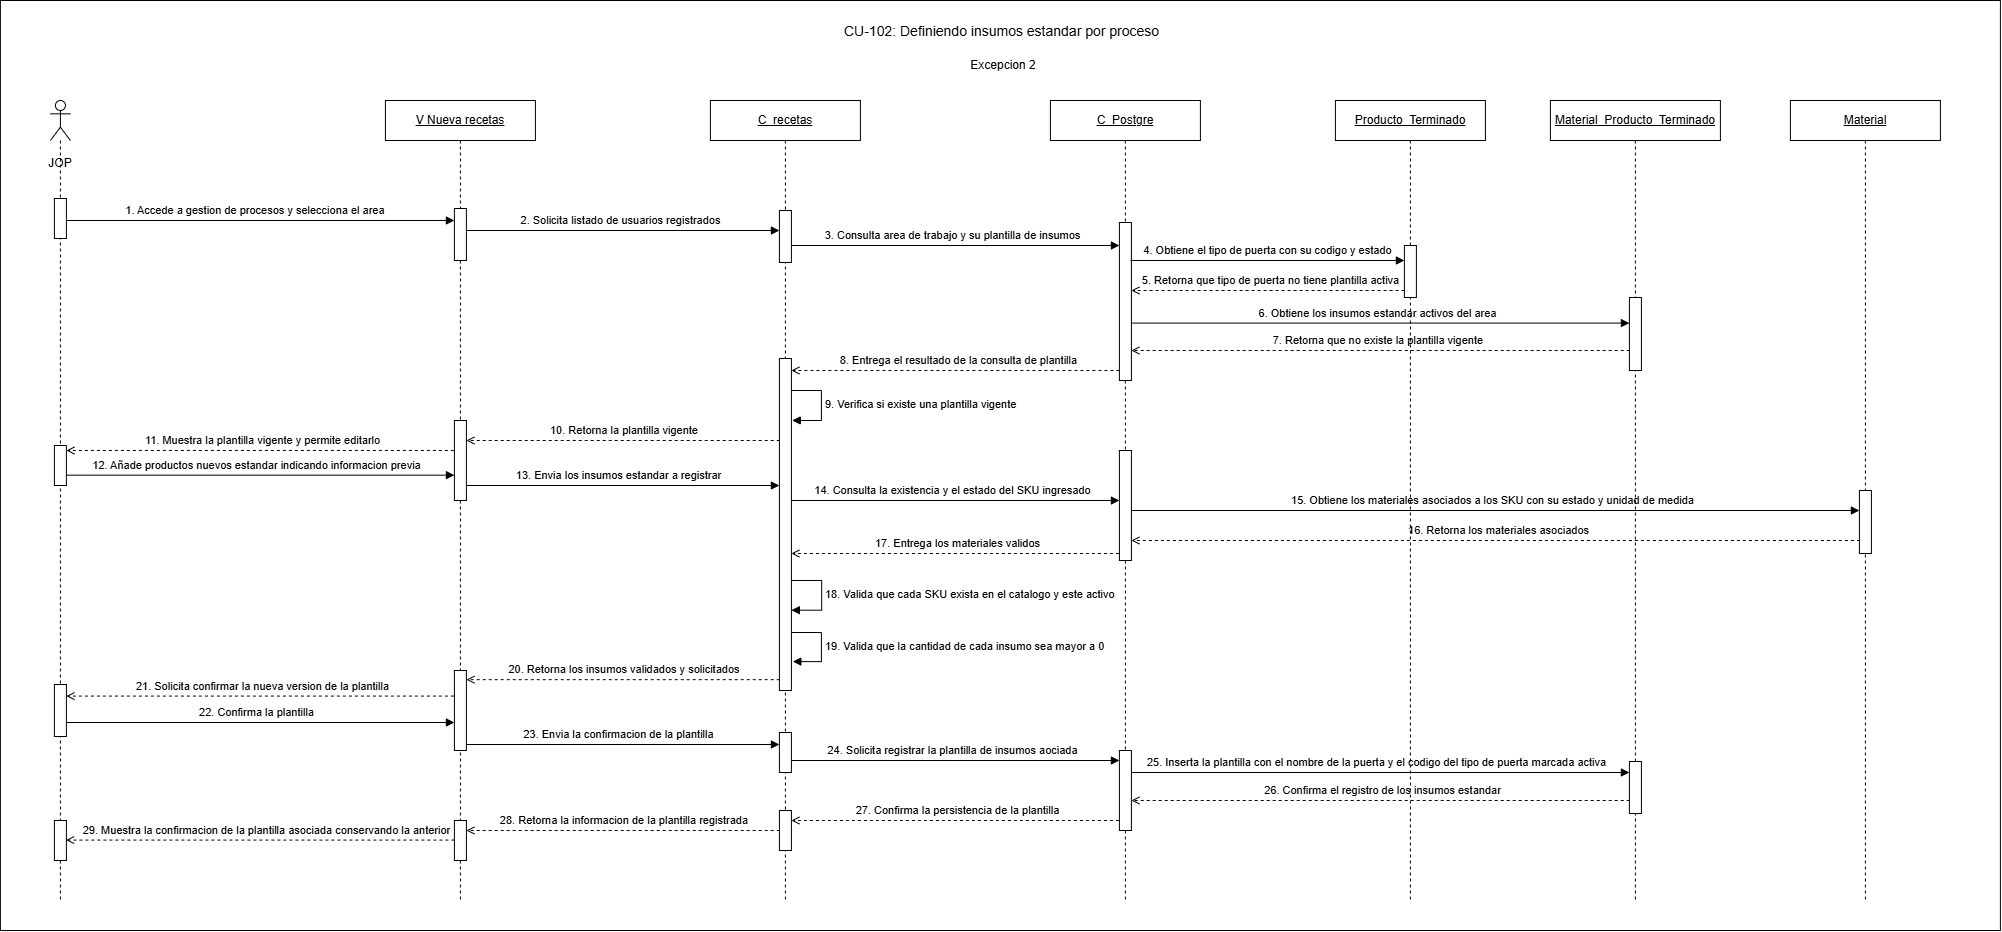

The diagram above was exported from draw.io. Its source (the exported page's mxGraphModel, read from the mxfile embedded in the PNG):
<mxGraphModel dx="2020" dy="1201" grid="1" gridSize="10" guides="1" tooltips="1" connect="1" arrows="1" fold="1" page="1" pageScale="1" pageWidth="827" pageHeight="1169" math="0" shadow="0">
  <root>
    <mxCell id="0" />
    <mxCell id="1" parent="0" />
    <mxCell id="fDg28NHEbx6n2eJgynJ6-1" parent="1" style="rounded=0;whiteSpace=wrap;html=1;" value="" vertex="1">
      <mxGeometry height="930" width="2000" x="110" y="430" as="geometry" />
    </mxCell>
    <mxCell id="fDg28NHEbx6n2eJgynJ6-55" edge="1" parent="1" style="rounded=0;html=1;endArrow=open;dashed=1" value="28. Retorna la informacion de la plantilla registrada&amp;nbsp;">
      <mxGeometry relative="1" y="-10" as="geometry">
        <mxPoint as="offset" />
        <mxPoint x="895.3329885057474" y="1260" as="sourcePoint" />
        <mxPoint x="576" y="1260" as="targetPoint" />
      </mxGeometry>
    </mxCell>
    <mxCell id="fDg28NHEbx6n2eJgynJ6-2" edge="1" parent="1" style="rounded=0;html=1;endArrow=open;dashed=1" value="29. Muestra la confirmacion de la plantilla asociada conservando la anterior">
      <mxGeometry relative="1" y="-10" as="geometry">
        <mxPoint as="offset" />
        <mxPoint x="576" y="1269.58" as="sourcePoint" />
        <mxPoint x="175.66666666666652" y="1269.58" as="targetPoint" />
      </mxGeometry>
    </mxCell>
    <mxCell id="fDg28NHEbx6n2eJgynJ6-3" edge="1" parent="1" style="rounded=0;html=1;endArrow=open;dashed=1" value="27. Confirma la persistencia de la plantilla">
      <mxGeometry relative="1" y="-10" as="geometry">
        <mxPoint as="offset" />
        <mxPoint x="1234.5" y="1250" as="sourcePoint" />
        <mxPoint x="901" y="1250" as="targetPoint" />
      </mxGeometry>
    </mxCell>
    <mxCell id="fDg28NHEbx6n2eJgynJ6-4" edge="1" parent="1" style="rounded=0;html=1;endArrow=open;dashed=1" value="26. Confirma el registro de los insumos estandar">
      <mxGeometry relative="1" y="-10" as="geometry">
        <mxPoint as="offset" />
        <mxPoint x="1745.3329885057474" y="1230" as="sourcePoint" />
        <mxPoint x="1241" y="1230" as="targetPoint" />
      </mxGeometry>
    </mxCell>
    <mxCell id="fDg28NHEbx6n2eJgynJ6-5" edge="1" parent="1" style="rounded=0;html=1;endArrow=block;endFill=1;" value="25. Inserta la plantilla con el nombre de la puerta y el codigo del tipo de puerta marcada activa">
      <mxGeometry relative="1" x="-0.0019" y="10" as="geometry">
        <mxPoint as="offset" />
        <mxPoint x="1234.5" y="1202" as="sourcePoint" />
        <mxPoint x="1739" y="1202" as="targetPoint" />
      </mxGeometry>
    </mxCell>
    <mxCell id="fDg28NHEbx6n2eJgynJ6-6" edge="1" parent="1" style="rounded=0;html=1;endArrow=block;endFill=1;" value="24. Solicita registrar la plantilla de insumos aociada">
      <mxGeometry relative="1" y="10" as="geometry">
        <mxPoint as="offset" />
        <mxPoint x="894.5" y="1190" as="sourcePoint" />
        <mxPoint x="1229" y="1190" as="targetPoint" />
      </mxGeometry>
    </mxCell>
    <mxCell id="fDg28NHEbx6n2eJgynJ6-7" edge="1" parent="1" source="fDg28NHEbx6n2eJgynJ6-27" style="rounded=0;html=1;endArrow=block;endFill=1;" value="22. Confirma la plantilla">
      <mxGeometry relative="1" y="10" as="geometry">
        <mxPoint as="offset" />
        <mxPoint x="233.67000000000002" y="1152" as="sourcePoint" />
        <mxPoint x="564.0033333333333" y="1152" as="targetPoint" />
      </mxGeometry>
    </mxCell>
    <mxCell id="fDg28NHEbx6n2eJgynJ6-8" edge="1" parent="1" style="rounded=0;html=1;endArrow=block;endFill=1;" value="23. Envia la confirmacion de la plantilla">
      <mxGeometry relative="1" x="-0.0021" y="10" as="geometry">
        <mxPoint as="offset" />
        <mxPoint x="570" y="1174" as="sourcePoint" />
        <mxPoint x="889" y="1174" as="targetPoint" />
      </mxGeometry>
    </mxCell>
    <mxCell id="fDg28NHEbx6n2eJgynJ6-9" edge="1" parent="1" style="rounded=0;html=1;endArrow=open;dashed=1" value="16. Retorna los materiales asociados">
      <mxGeometry relative="1" y="-10" as="geometry">
        <mxPoint as="offset" />
        <mxPoint x="1975.5029885057475" y="970" as="sourcePoint" />
        <mxPoint x="1241" y="970" as="targetPoint" />
      </mxGeometry>
    </mxCell>
    <mxCell id="fDg28NHEbx6n2eJgynJ6-10" edge="1" parent="1" style="rounded=0;html=1;endArrow=block;endFill=1;" value="15. Obtiene los materiales asociados a los SKU con su estado y unidad de medida">
      <mxGeometry relative="1" y="10" as="geometry">
        <mxPoint as="offset" />
        <mxPoint x="1234.5" y="940" as="sourcePoint" />
        <mxPoint x="1969" y="940" as="targetPoint" />
      </mxGeometry>
    </mxCell>
    <mxCell id="fDg28NHEbx6n2eJgynJ6-11" edge="1" parent="1" style="rounded=0;html=1;endArrow=block;endFill=1;" value="14. Consulta la existencia y el estado del SKU ingresado">
      <mxGeometry relative="1" y="10" as="geometry">
        <mxPoint as="offset" />
        <mxPoint x="894.5" y="930" as="sourcePoint" />
        <mxPoint x="1229" y="930" as="targetPoint" />
      </mxGeometry>
    </mxCell>
    <mxCell id="fDg28NHEbx6n2eJgynJ6-12" edge="1" parent="1" style="rounded=0;html=1;endArrow=block;endFill=1;" value="13. Envia los insumos estandar a registrar">
      <mxGeometry relative="1" x="-0.0021" y="10" as="geometry">
        <mxPoint as="offset" />
        <mxPoint x="570" y="915" as="sourcePoint" />
        <mxPoint x="889.0000000000002" y="915.0000000000001" as="targetPoint" />
      </mxGeometry>
    </mxCell>
    <mxCell id="fDg28NHEbx6n2eJgynJ6-13" edge="1" parent="1" source="fDg28NHEbx6n2eJgynJ6-27" style="rounded=0;html=1;endArrow=block;endFill=1;" value="12. Añade productos nuevos estandar indicando informacion previa">
      <mxGeometry relative="1" y="10" as="geometry">
        <mxPoint as="offset" />
        <mxPoint x="233.67000000000002" y="904.66" as="sourcePoint" />
        <mxPoint x="564.0033333333333" y="904.6600000000001" as="targetPoint" />
      </mxGeometry>
    </mxCell>
    <mxCell id="fDg28NHEbx6n2eJgynJ6-14" edge="1" parent="1" source="fDg28NHEbx6n2eJgynJ6-32" style="rounded=0;html=1;endArrow=open;dashed=1" value="11. Muestra la plantilla vigente y permite editarlo">
      <mxGeometry relative="1" y="-10" as="geometry">
        <mxPoint as="offset" />
        <mxPoint x="582.3329885057472" y="880" as="sourcePoint" />
        <mxPoint x="175.99666666666653" y="880" as="targetPoint" />
      </mxGeometry>
    </mxCell>
    <mxCell id="fDg28NHEbx6n2eJgynJ6-15" edge="1" parent="1" style="rounded=0;html=1;endArrow=open;dashed=1" value="10. Retorna la plantilla vigente&amp;nbsp;">
      <mxGeometry relative="1" y="-10" as="geometry">
        <mxPoint as="offset" />
        <mxPoint x="895.3329885057474" y="870" as="sourcePoint" />
        <mxPoint x="576" y="870" as="targetPoint" />
      </mxGeometry>
    </mxCell>
    <mxCell id="fDg28NHEbx6n2eJgynJ6-16" edge="1" parent="1" style="rounded=0;html=1;endArrow=open;dashed=1" value="8. Entrega el resultado de la consulta de plantilla">
      <mxGeometry relative="1" y="-10" as="geometry">
        <mxPoint as="offset" />
        <mxPoint x="1235" y="800" as="sourcePoint" />
        <mxPoint x="901" y="800" as="targetPoint" />
      </mxGeometry>
    </mxCell>
    <mxCell id="fDg28NHEbx6n2eJgynJ6-17" edge="1" parent="1" style="rounded=0;html=1;endArrow=open;dashed=1" value="7. Retorna que no existe la plantilla vigente&amp;nbsp; &amp;nbsp;">
      <mxGeometry relative="1" y="-10" as="geometry">
        <mxPoint as="offset" />
        <mxPoint x="1745.3296551724138" y="780" as="sourcePoint" />
        <mxPoint x="1240.9966666666664" y="780" as="targetPoint" />
      </mxGeometry>
    </mxCell>
    <mxCell id="fDg28NHEbx6n2eJgynJ6-18" edge="1" parent="1" style="rounded=0;html=1;endArrow=block;endFill=1;" value="6. Obtiene los insumos estandar activos del area">
      <mxGeometry relative="1" y="10" as="geometry">
        <mxPoint as="offset" />
        <mxPoint x="1234.5" y="752.5799999999999" as="sourcePoint" />
        <mxPoint x="1739" y="752.5799999999999" as="targetPoint" />
      </mxGeometry>
    </mxCell>
    <mxCell id="fDg28NHEbx6n2eJgynJ6-19" edge="1" parent="1" style="rounded=0;html=1;endArrow=block;endFill=1;" value="3. Consulta area de trabajo y su plantilla de insumos">
      <mxGeometry relative="1" y="10" as="geometry">
        <mxPoint as="offset" />
        <mxPoint x="894.5" y="675" as="sourcePoint" />
        <mxPoint x="1229" y="675" as="targetPoint" />
      </mxGeometry>
    </mxCell>
    <mxCell id="fDg28NHEbx6n2eJgynJ6-20" edge="1" parent="1" source="fDg28NHEbx6n2eJgynJ6-32" style="rounded=0;html=1;endArrow=open;dashed=1" value="21. Solicita confirmar la nueva version de la plantilla">
      <mxGeometry relative="1" y="-10" as="geometry">
        <mxPoint as="offset" />
        <mxPoint x="582.7329885057472" y="1125.58" as="sourcePoint" />
        <mxPoint x="175.99666666666653" y="1125.58" as="targetPoint" />
      </mxGeometry>
    </mxCell>
    <mxCell id="fDg28NHEbx6n2eJgynJ6-21" edge="1" parent="1" style="rounded=0;html=1;endArrow=open;dashed=1" value="20. Retorna los insumos validados y solicitados&amp;nbsp;">
      <mxGeometry relative="1" y="-10" as="geometry">
        <mxPoint as="offset" />
        <mxPoint x="895.3329885057474" y="1109.17" as="sourcePoint" />
        <mxPoint x="576" y="1109.17" as="targetPoint" />
      </mxGeometry>
    </mxCell>
    <mxCell id="fDg28NHEbx6n2eJgynJ6-22" edge="1" parent="1" style="rounded=0;html=1;endArrow=open;dashed=1" value="17. Entrega los materiales validos">
      <mxGeometry relative="1" y="-10" as="geometry">
        <mxPoint as="offset" />
        <mxPoint x="1234.5" y="983" as="sourcePoint" />
        <mxPoint x="901" y="983" as="targetPoint" />
      </mxGeometry>
    </mxCell>
    <mxCell id="fDg28NHEbx6n2eJgynJ6-23" edge="1" parent="1" style="rounded=0;html=1;endArrow=open;dashed=1" value="5. Retorna que tipo de puerta no tiene plantilla activa">
      <mxGeometry relative="1" y="-10" as="geometry">
        <mxPoint as="offset" />
        <mxPoint x="1520.189655172414" y="720" as="sourcePoint" />
        <mxPoint x="1241" y="720" as="targetPoint" />
      </mxGeometry>
    </mxCell>
    <mxCell id="fDg28NHEbx6n2eJgynJ6-24" edge="1" parent="1" style="rounded=0;html=1;endArrow=block;endFill=1;" value="2. Solicita listado de usuarios registrados">
      <mxGeometry relative="1" y="10" as="geometry">
        <mxPoint as="offset" />
        <mxPoint x="570" y="660" as="sourcePoint" />
        <mxPoint x="889.0033333333332" y="660.0000000000001" as="targetPoint" />
      </mxGeometry>
    </mxCell>
    <mxCell id="fDg28NHEbx6n2eJgynJ6-25" parent="1" style="shape=umlLifeline;perimeter=lifelinePerimeter;whiteSpace=wrap;html=1;container=1;dropTarget=0;" value="&lt;u style=&quot;color: light-dark(rgb(0, 0, 0), rgb(255, 255, 255));&quot;&gt;C_recetas&lt;/u&gt;" vertex="1">
      <mxGeometry height="800" width="150" x="820" y="530" as="geometry" />
    </mxCell>
    <mxCell id="fDg28NHEbx6n2eJgynJ6-26" edge="1" parent="1" source="fDg28NHEbx6n2eJgynJ6-27" style="rounded=0;html=1;endArrow=block;endFill=1;" value="1. Accede a gestion de procesos y selecciona el area&amp;nbsp;">
      <mxGeometry relative="1" y="10" as="geometry">
        <mxPoint as="offset" />
        <mxPoint x="233.66666666666674" y="650" as="sourcePoint" />
        <mxPoint x="564" y="650.0000000000001" as="targetPoint" />
      </mxGeometry>
    </mxCell>
    <mxCell id="fDg28NHEbx6n2eJgynJ6-27" parent="1" style="shape=umlLifeline;perimeter=lifelinePerimeter;whiteSpace=wrap;html=1;container=1;dropTarget=0;collapsible=0;recursiveResize=0;outlineConnect=0;portConstraint=eastwest;newEdgeStyle={&quot;curved&quot;:0,&quot;rounded&quot;:0};participant=umlActor;" value="" vertex="1">
      <mxGeometry height="800" width="20" x="160" y="530" as="geometry" />
    </mxCell>
    <mxCell id="fDg28NHEbx6n2eJgynJ6-28" parent="1" style="fillColor=#ffffff;strokeColor=#000000" vertex="1">
      <mxGeometry height="40" width="12" x="164" y="628" as="geometry" />
    </mxCell>
    <mxCell id="fDg28NHEbx6n2eJgynJ6-29" parent="1" style="text;html=1;whiteSpace=wrap;strokeColor=none;fillColor=none;align=center;verticalAlign=middle;rounded=0;" value="JOP" vertex="1">
      <mxGeometry height="30" width="60" x="140" y="578" as="geometry" />
    </mxCell>
    <mxCell id="fDg28NHEbx6n2eJgynJ6-30" parent="1" style="shape=umlLifeline;perimeter=lifelinePerimeter;whiteSpace=wrap;html=1;container=1;dropTarget=0" value="&lt;u&gt;C_Postgre&lt;/u&gt;" vertex="1">
      <mxGeometry height="800" width="150" x="1160" y="530" as="geometry" />
    </mxCell>
    <mxCell id="fDg28NHEbx6n2eJgynJ6-31" parent="1" style="fillColor=#ffffff;strokeColor=#000000" vertex="1">
      <mxGeometry height="52" width="12" x="889" y="640" as="geometry" />
    </mxCell>
    <mxCell id="fDg28NHEbx6n2eJgynJ6-32" parent="1" style="shape=umlLifeline;perimeter=lifelinePerimeter;whiteSpace=wrap;html=1;container=1;dropTarget=0;" value="&lt;u&gt;V Nueva recetas&lt;/u&gt;" vertex="1">
      <mxGeometry height="800" width="150" x="495" y="530" as="geometry" />
    </mxCell>
    <mxCell id="fDg28NHEbx6n2eJgynJ6-33" parent="1" style="fillColor=#ffffff;strokeColor=#000000" vertex="1">
      <mxGeometry height="52" width="12" x="564" y="638" as="geometry" />
    </mxCell>
    <mxCell id="fDg28NHEbx6n2eJgynJ6-34" parent="1" style="shape=umlLifeline;perimeter=lifelinePerimeter;whiteSpace=wrap;html=1;container=1;dropTarget=0" value="&lt;u&gt;Producto_Terminado&lt;/u&gt;" vertex="1">
      <mxGeometry height="800" width="150" x="1445" y="530" as="geometry" />
    </mxCell>
    <mxCell id="fDg28NHEbx6n2eJgynJ6-35" parent="1" style="fillColor=#ffffff;strokeColor=#000000" vertex="1">
      <mxGeometry height="158" width="12" x="1229" y="652" as="geometry" />
    </mxCell>
    <mxCell id="fDg28NHEbx6n2eJgynJ6-36" parent="1" style="fillColor=#ffffff;strokeColor=#000000" vertex="1">
      <mxGeometry height="52" width="12" x="1514" y="675" as="geometry" />
    </mxCell>
    <mxCell id="fDg28NHEbx6n2eJgynJ6-37" parent="1" style="text;html=1;strokeColor=none;fillColor=none;align=center;verticalAlign=middle;fontSize=18;fontStyle=1" value="&lt;span style=&quot;font-weight: normal;&quot;&gt;&lt;font style=&quot;font-size: 14px;&quot;&gt;CU-102: Definiendo insumos estandar por proceso&amp;nbsp;&lt;/font&gt;&lt;/span&gt;" vertex="1">
      <mxGeometry height="40" width="340" x="943" y="440" as="geometry" />
    </mxCell>
    <mxCell id="fDg28NHEbx6n2eJgynJ6-38" edge="1" parent="1" style="rounded=0;html=1;endArrow=block;endFill=1;" value="4. Obtiene el tipo de puerta con su codigo y estado">
      <mxGeometry relative="1" y="10" as="geometry">
        <mxPoint as="offset" />
        <mxPoint x="1240" y="690" as="sourcePoint" />
        <mxPoint x="1514.003333333333" y="690.0000000000001" as="targetPoint" />
      </mxGeometry>
    </mxCell>
    <mxCell id="fDg28NHEbx6n2eJgynJ6-39" parent="1" style="fillColor=#ffffff;strokeColor=#000000" vertex="1">
      <mxGeometry height="40" width="12" x="164" y="875" as="geometry" />
    </mxCell>
    <mxCell id="fDg28NHEbx6n2eJgynJ6-40" parent="1" style="fillColor=#ffffff;strokeColor=#000000" vertex="1">
      <mxGeometry height="332" width="12" x="889" y="788" as="geometry" />
    </mxCell>
    <mxCell id="fDg28NHEbx6n2eJgynJ6-41" parent="1" style="fillColor=#ffffff;strokeColor=#000000" vertex="1">
      <mxGeometry height="110" width="12" x="1229" y="880" as="geometry" />
    </mxCell>
    <mxCell id="fDg28NHEbx6n2eJgynJ6-42" edge="1" parent="1" style="html=1;align=left;spacingLeft=2;endArrow=block;rounded=0;edgeStyle=orthogonalEdgeStyle;curved=0;rounded=0;entryX=1.071;entryY=0.176;entryDx=0;entryDy=0;entryPerimeter=0;" value="9. Verifica si existe una plantilla vigente&amp;nbsp;">
      <mxGeometry relative="1" as="geometry">
        <Array as="points">
          <mxPoint x="931.03" y="820" />
          <mxPoint x="931.03" y="850" />
        </Array>
        <mxPoint x="901" y="820" as="sourcePoint" />
        <mxPoint x="901.8520000000001" y="849.952" as="targetPoint" />
      </mxGeometry>
    </mxCell>
    <mxCell id="fDg28NHEbx6n2eJgynJ6-43" edge="1" parent="1" style="html=1;align=left;spacingLeft=2;endArrow=block;rounded=0;edgeStyle=orthogonalEdgeStyle;curved=0;rounded=0;entryX=0.976;entryY=0.715;entryDx=0;entryDy=0;entryPerimeter=0;" value="18. Valida que cada SKU exista en el catalogo y este activo">
      <mxGeometry relative="1" as="geometry">
        <Array as="points">
          <mxPoint x="931.29" y="1010" />
          <mxPoint x="931.29" y="1039.71" />
        </Array>
        <mxPoint x="901.29" y="1010" as="sourcePoint" />
        <mxPoint x="901.002" y="1039.6799999999998" as="targetPoint" />
      </mxGeometry>
    </mxCell>
    <mxCell id="fDg28NHEbx6n2eJgynJ6-44" parent="1" style="fillColor=#ffffff;strokeColor=#000000" vertex="1">
      <mxGeometry height="80" width="12" x="564" y="1100" as="geometry" />
    </mxCell>
    <mxCell id="fDg28NHEbx6n2eJgynJ6-45" parent="1" style="fillColor=#ffffff;strokeColor=#000000" vertex="1">
      <mxGeometry height="52" width="12" x="164" y="1114" as="geometry" />
    </mxCell>
    <mxCell id="fDg28NHEbx6n2eJgynJ6-46" parent="1" style="shape=umlLifeline;perimeter=lifelinePerimeter;whiteSpace=wrap;html=1;container=1;dropTarget=0" value="&lt;u&gt;Material_Producto_Terminado&lt;/u&gt;" vertex="1">
      <mxGeometry height="800" width="170" x="1660" y="530" as="geometry" />
    </mxCell>
    <mxCell id="fDg28NHEbx6n2eJgynJ6-47" parent="1" style="fillColor=#ffffff;strokeColor=#000000" vertex="1">
      <mxGeometry height="73" width="12" x="1739" y="727" as="geometry" />
    </mxCell>
    <mxCell id="fDg28NHEbx6n2eJgynJ6-48" parent="1" style="shape=umlLifeline;perimeter=lifelinePerimeter;whiteSpace=wrap;html=1;container=1;dropTarget=0" value="&lt;u&gt;Material&lt;/u&gt;" vertex="1">
      <mxGeometry height="800" width="150" x="1900" y="530" as="geometry" />
    </mxCell>
    <mxCell id="fDg28NHEbx6n2eJgynJ6-49" parent="1" style="fillColor=#ffffff;strokeColor=#000000" vertex="1">
      <mxGeometry height="63" width="12" x="1969" y="920" as="geometry" />
    </mxCell>
    <mxCell id="fDg28NHEbx6n2eJgynJ6-50" edge="1" parent="1" style="html=1;align=left;spacingLeft=2;endArrow=block;rounded=0;edgeStyle=orthogonalEdgeStyle;curved=0;rounded=0;entryX=1.119;entryY=0.861;entryDx=0;entryDy=0;entryPerimeter=0;" value="19. Valida que la cantidad de cada insumo sea mayor a 0">
      <mxGeometry relative="1" x="0.0077" as="geometry">
        <mxPoint as="offset" />
        <Array as="points">
          <mxPoint x="931" y="1062" />
          <mxPoint x="931" y="1091.08" />
        </Array>
        <mxPoint x="901" y="1062" as="sourcePoint" />
        <mxPoint x="902.4280000000001" y="1091.0720000000001" as="targetPoint" />
      </mxGeometry>
    </mxCell>
    <mxCell id="fDg28NHEbx6n2eJgynJ6-51" parent="1" style="fillColor=#ffffff;strokeColor=#000000" vertex="1">
      <mxGeometry height="40" width="12" x="889" y="1162" as="geometry" />
    </mxCell>
    <mxCell id="fDg28NHEbx6n2eJgynJ6-52" parent="1" style="fillColor=#ffffff;strokeColor=#000000" vertex="1">
      <mxGeometry height="80" width="12" x="1229" y="1180" as="geometry" />
    </mxCell>
    <mxCell id="fDg28NHEbx6n2eJgynJ6-53" parent="1" style="fillColor=#ffffff;strokeColor=#000000" vertex="1">
      <mxGeometry height="52" width="12" x="1739" y="1191" as="geometry" />
    </mxCell>
    <mxCell id="fDg28NHEbx6n2eJgynJ6-54" parent="1" style="fillColor=#ffffff;strokeColor=#000000" vertex="1">
      <mxGeometry height="40" width="12" x="889" y="1240" as="geometry" />
    </mxCell>
    <mxCell id="fDg28NHEbx6n2eJgynJ6-56" parent="1" style="fillColor=#ffffff;strokeColor=#000000" vertex="1">
      <mxGeometry height="40" width="12" x="564" y="1250" as="geometry" />
    </mxCell>
    <mxCell id="fDg28NHEbx6n2eJgynJ6-57" parent="1" style="fillColor=#ffffff;strokeColor=#000000" vertex="1">
      <mxGeometry height="40" width="12" x="164" y="1250" as="geometry" />
    </mxCell>
    <mxCell id="q-pNdbjWObxPh_Z358kv-1" parent="1" style="fillColor=#ffffff;strokeColor=#000000" vertex="1">
      <mxGeometry height="80" width="12" x="564" y="850" as="geometry" />
    </mxCell>
    <mxCell id="q-pNdbjWObxPh_Z358kv-2" parent="1" style="text;html=1;whiteSpace=wrap;strokeColor=none;fillColor=none;align=center;verticalAlign=middle;rounded=0;" value="Excepcion 2" vertex="1">
      <mxGeometry height="30" width="90" x="1068" y="480" as="geometry" />
    </mxCell>
  </root>
</mxGraphModel>